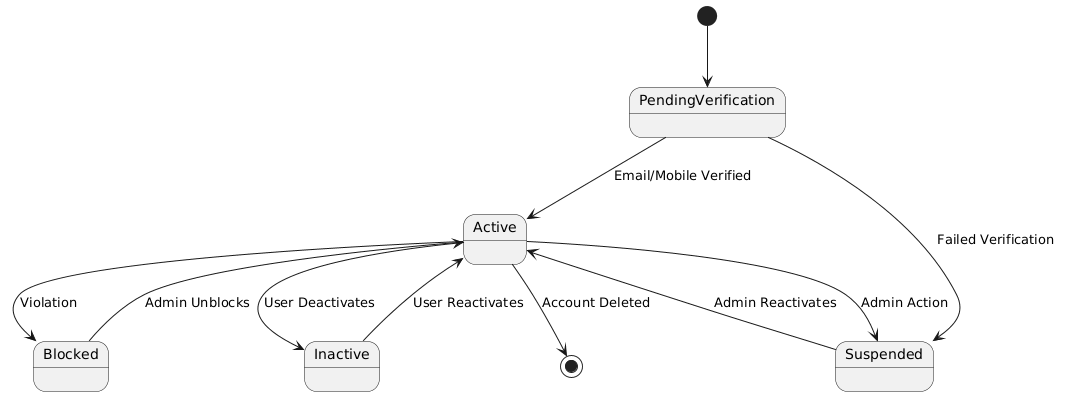

The diagram above was rendered by PlantUML. Its source (embedded in the PNG):
@startuml
[*] --> PendingVerification
PendingVerification --> Active : Email/Mobile Verified
PendingVerification --> Suspended : Failed Verification
Active --> Suspended : Admin Action
Suspended --> Active : Admin Reactivates
Active --> Blocked : Violation
Blocked --> Active : Admin Unblocks
Active --> Inactive : User Deactivates
Inactive --> Active : User Reactivates
Active --> [*] : Account Deleted
@enduml